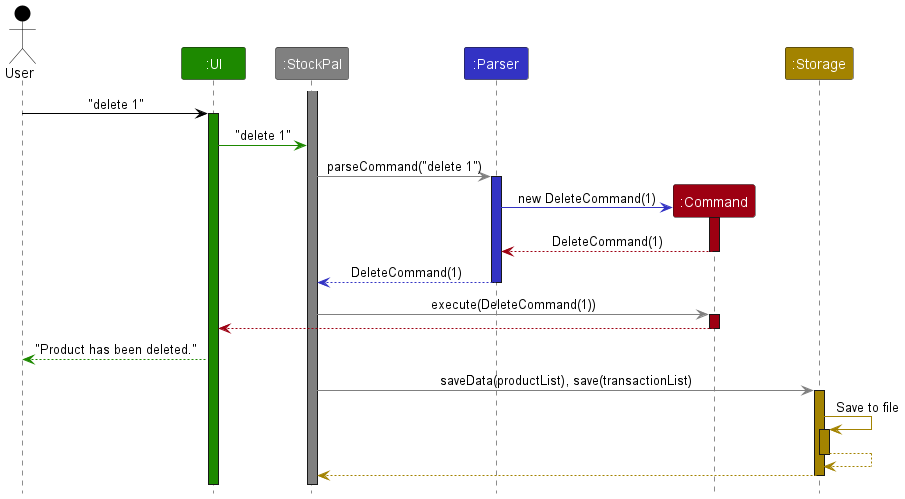

The diagram above was rendered by PlantUML. Its source (embedded in the PNG):
@startuml
!include style.puml
skinparam ArrowFontStyle plain

Actor User as user USER_COLOR
Participant ":UI" as ui UI_COLOR
Participant ":StockPal" as stockpal STOCKPAL_COLOR
Participant ":Parser" as parser PARSER_COLOR
Participant ":Command" as command COMMANDS_COLOR
Participant ":Storage" as storage STORAGE_COLOR

activate stockpal STOCKPAL_COLOR

user -[USER_COLOR]> ui : "delete 1"
activate ui UI_COLOR

ui -[UI_COLOR]> stockpal : "delete 1"

stockpal -[STOCKPAL_COLOR]> parser : parseCommand("delete 1")
activate parser PARSER_COLOR

create command
parser -[PARSER_COLOR]> command : new DeleteCommand(1)
activate command COMMANDS_COLOR

command --[COMMANDS_COLOR]> parser : DeleteCommand(1)
deactivate command

parser --[PARSER_COLOR]> stockpal : DeleteCommand(1)
deactivate parser

stockpal -[STOCKPAL_COLOR]> command : execute(DeleteCommand(1))
activate command COMMANDS_COLOR

command --[COMMANDS_COLOR]> ui
deactivate command
ui --[UI_COLOR]> user : "Product has been deleted."

stockpal -[STOCKPAL_COLOR]> storage : saveData(productList), save(transactionList)
activate storage STORAGE_COLOR

storage -[STORAGE_COLOR]> storage : Save to file
activate storage STORAGE_COLOR
storage --[STORAGE_COLOR]> storage
deactivate storage

storage --[STORAGE_COLOR]> stockpal
deactivate storage

@enduml